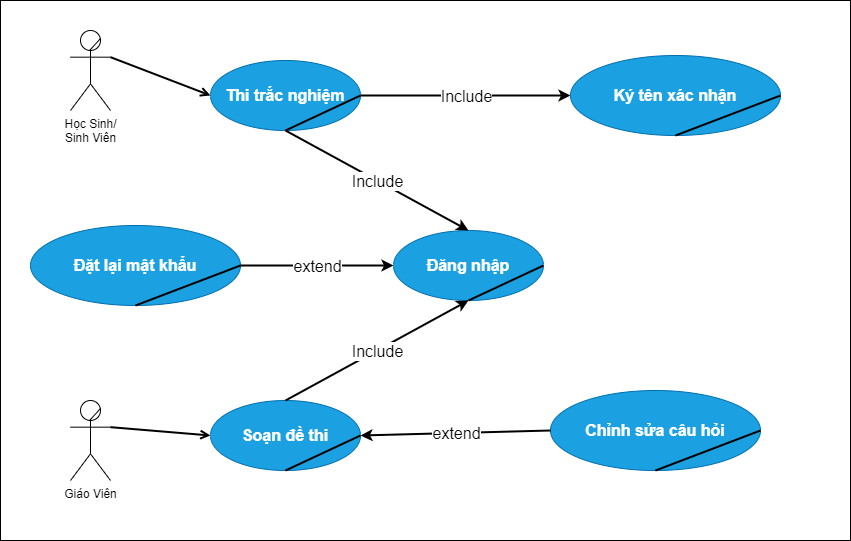

The diagram above was exported from draw.io. Its source (the exported page's mxGraphModel, read from the mxfile embedded in the PNG):
<mxGraphModel dx="1093" dy="583" grid="1" gridSize="10" guides="1" tooltips="1" connect="1" arrows="1" fold="1" page="1" pageScale="1" pageWidth="850" pageHeight="1100" math="0" shadow="0">
  <root>
    <mxCell id="0" />
    <mxCell id="1" parent="0" />
    <mxCell id="2" value="" style="rounded=0;whiteSpace=wrap;html=1;" vertex="1" parent="1">
      <mxGeometry y="40" width="850" height="540" as="geometry" />
    </mxCell>
    <mxCell id="4" value="Học Sinh/&lt;br&gt;Sinh Viên" style="shape=umlActor;verticalLabelPosition=bottom;verticalAlign=top;html=1;outlineConnect=0;" vertex="1" parent="1">
      <mxGeometry x="70" y="70" width="40" height="80" as="geometry" />
    </mxCell>
    <mxCell id="6" value="" style="endArrow=none;html=1;entryX=0.75;entryY=0.1;entryDx=0;entryDy=0;entryPerimeter=0;exitX=0.489;exitY=0.243;exitDx=0;exitDy=0;exitPerimeter=0;" edge="1" parent="1" source="4" target="4">
      <mxGeometry width="50" height="50" relative="1" as="geometry">
        <mxPoint x="170" y="130" as="sourcePoint" />
        <mxPoint x="190" y="110" as="targetPoint" />
      </mxGeometry>
    </mxCell>
    <mxCell id="8" value="Giáo Viên" style="shape=umlActor;verticalLabelPosition=bottom;verticalAlign=top;html=1;outlineConnect=0;" vertex="1" parent="1">
      <mxGeometry x="70" y="440" width="40" height="80" as="geometry" />
    </mxCell>
    <mxCell id="9" value="" style="endArrow=none;html=1;entryX=0.75;entryY=0.1;entryDx=0;entryDy=0;entryPerimeter=0;exitX=0.489;exitY=0.243;exitDx=0;exitDy=0;exitPerimeter=0;" edge="1" parent="1" source="8" target="8">
      <mxGeometry width="50" height="50" relative="1" as="geometry">
        <mxPoint x="170" y="470" as="sourcePoint" />
        <mxPoint x="190" y="450" as="targetPoint" />
      </mxGeometry>
    </mxCell>
    <mxCell id="10" value="&lt;b&gt;&lt;font style=&quot;font-size: 16px&quot;&gt;Thi trắc nghiệm&lt;/font&gt;&lt;/b&gt;" style="ellipse;whiteSpace=wrap;html=1;fillColor=#1ba1e2;fontColor=#ffffff;strokeColor=#006EAF;" vertex="1" parent="1">
      <mxGeometry x="210" y="100" width="150" height="70" as="geometry" />
    </mxCell>
    <mxCell id="11" value="" style="endArrow=none;html=1;entryX=1;entryY=0.5;entryDx=0;entryDy=0;exitX=0.5;exitY=1;exitDx=0;exitDy=0;strokeWidth=2;" edge="1" parent="1" source="10" target="10">
      <mxGeometry width="50" height="50" relative="1" as="geometry">
        <mxPoint x="450" y="220" as="sourcePoint" />
        <mxPoint x="500" y="170" as="targetPoint" />
      </mxGeometry>
    </mxCell>
    <mxCell id="12" value="" style="endArrow=open;html=1;fontSize=16;strokeWidth=2;exitX=1;exitY=0.3333333333333333;exitDx=0;exitDy=0;exitPerimeter=0;entryX=0;entryY=0.5;entryDx=0;entryDy=0;endFill=0;" edge="1" parent="1" source="4" target="10">
      <mxGeometry width="50" height="50" relative="1" as="geometry">
        <mxPoint x="450" y="220" as="sourcePoint" />
        <mxPoint x="500" y="170" as="targetPoint" />
      </mxGeometry>
    </mxCell>
    <mxCell id="13" value="&lt;b&gt;&lt;font style=&quot;font-size: 16px&quot;&gt;Soạn đề thi&lt;/font&gt;&lt;/b&gt;" style="ellipse;whiteSpace=wrap;html=1;fillColor=#1ba1e2;fontColor=#ffffff;strokeColor=#006EAF;" vertex="1" parent="1">
      <mxGeometry x="210" y="440" width="150" height="70" as="geometry" />
    </mxCell>
    <mxCell id="14" value="" style="endArrow=none;html=1;entryX=1;entryY=0.5;entryDx=0;entryDy=0;exitX=0.5;exitY=1;exitDx=0;exitDy=0;strokeWidth=2;" edge="1" parent="1" source="13" target="13">
      <mxGeometry width="50" height="50" relative="1" as="geometry">
        <mxPoint x="395" y="295" as="sourcePoint" />
        <mxPoint x="470" y="260" as="targetPoint" />
      </mxGeometry>
    </mxCell>
    <mxCell id="15" value="" style="endArrow=open;html=1;fontSize=16;strokeWidth=2;exitX=1;exitY=0.3333333333333333;exitDx=0;exitDy=0;exitPerimeter=0;entryX=0;entryY=0.5;entryDx=0;entryDy=0;endFill=0;" edge="1" parent="1" source="8" target="13">
      <mxGeometry width="50" height="50" relative="1" as="geometry">
        <mxPoint x="440" y="360" as="sourcePoint" />
        <mxPoint x="490" y="310" as="targetPoint" />
      </mxGeometry>
    </mxCell>
    <mxCell id="16" value="&lt;span style=&quot;font-size: 16px&quot;&gt;&lt;b&gt;Đăng nhập&lt;/b&gt;&lt;/span&gt;" style="ellipse;whiteSpace=wrap;html=1;fillColor=#1ba1e2;fontColor=#ffffff;strokeColor=#006EAF;" vertex="1" parent="1">
      <mxGeometry x="393" y="270" width="150" height="70" as="geometry" />
    </mxCell>
    <mxCell id="17" value="" style="endArrow=none;html=1;entryX=1;entryY=0.5;entryDx=0;entryDy=0;exitX=0.5;exitY=1;exitDx=0;exitDy=0;strokeWidth=2;" edge="1" parent="1" source="16" target="16">
      <mxGeometry width="50" height="50" relative="1" as="geometry">
        <mxPoint x="680" y="230" as="sourcePoint" />
        <mxPoint x="730" y="180" as="targetPoint" />
      </mxGeometry>
    </mxCell>
    <mxCell id="20" value="" style="endArrow=classic;html=1;fontSize=16;strokeWidth=2;exitX=0.5;exitY=1;exitDx=0;exitDy=0;entryX=0.5;entryY=0;entryDx=0;entryDy=0;" edge="1" parent="1" source="10" target="16">
      <mxGeometry relative="1" as="geometry">
        <mxPoint x="300" y="310" as="sourcePoint" />
        <mxPoint x="400" y="310" as="targetPoint" />
      </mxGeometry>
    </mxCell>
    <mxCell id="21" value="Include" style="edgeLabel;resizable=0;html=1;align=center;verticalAlign=middle;fontSize=16;" connectable="0" vertex="1" parent="20">
      <mxGeometry relative="1" as="geometry" />
    </mxCell>
    <mxCell id="22" value="" style="endArrow=classic;html=1;fontSize=16;strokeWidth=2;exitX=0.5;exitY=0;exitDx=0;exitDy=0;entryX=0.5;entryY=1;entryDx=0;entryDy=0;" edge="1" parent="1" source="13" target="16">
      <mxGeometry relative="1" as="geometry">
        <mxPoint x="295" y="180" as="sourcePoint" />
        <mxPoint x="295" y="280" as="targetPoint" />
      </mxGeometry>
    </mxCell>
    <mxCell id="23" value="Include" style="edgeLabel;resizable=0;html=1;align=center;verticalAlign=middle;fontSize=16;" connectable="0" vertex="1" parent="22">
      <mxGeometry relative="1" as="geometry" />
    </mxCell>
    <mxCell id="24" value="&lt;span style=&quot;font-size: 16px&quot;&gt;&lt;b&gt;Chỉnh sửa câu hỏi&lt;/b&gt;&lt;/span&gt;" style="ellipse;whiteSpace=wrap;html=1;fillColor=#1ba1e2;fontColor=#ffffff;strokeColor=#006EAF;" vertex="1" parent="1">
      <mxGeometry x="550" y="430" width="210" height="80" as="geometry" />
    </mxCell>
    <mxCell id="25" value="" style="endArrow=none;html=1;entryX=1;entryY=0.5;entryDx=0;entryDy=0;exitX=0.5;exitY=1;exitDx=0;exitDy=0;strokeWidth=2;" edge="1" parent="1" source="24" target="24">
      <mxGeometry width="50" height="50" relative="1" as="geometry">
        <mxPoint x="665" y="305" as="sourcePoint" />
        <mxPoint x="740" y="270" as="targetPoint" />
      </mxGeometry>
    </mxCell>
    <mxCell id="26" value="" style="endArrow=classic;html=1;fontSize=16;strokeWidth=2;exitX=0;exitY=0.5;exitDx=0;exitDy=0;entryX=1;entryY=0.5;entryDx=0;entryDy=0;" edge="1" parent="1" source="24" target="13">
      <mxGeometry relative="1" as="geometry">
        <mxPoint x="295" y="450" as="sourcePoint" />
        <mxPoint x="295" y="350" as="targetPoint" />
      </mxGeometry>
    </mxCell>
    <mxCell id="27" value="extend" style="edgeLabel;resizable=0;html=1;align=center;verticalAlign=middle;fontSize=16;" connectable="0" vertex="1" parent="26">
      <mxGeometry relative="1" as="geometry" />
    </mxCell>
    <mxCell id="28" value="&lt;span style=&quot;font-size: 16px&quot;&gt;&lt;b&gt;Ký tên xác nhận&lt;/b&gt;&lt;/span&gt;" style="ellipse;whiteSpace=wrap;html=1;fillColor=#1ba1e2;fontColor=#ffffff;strokeColor=#006EAF;" vertex="1" parent="1">
      <mxGeometry x="570" y="95" width="210" height="80" as="geometry" />
    </mxCell>
    <mxCell id="29" value="" style="endArrow=none;html=1;entryX=1;entryY=0.5;entryDx=0;entryDy=0;exitX=0.5;exitY=1;exitDx=0;exitDy=0;strokeWidth=2;" edge="1" parent="1" source="28" target="28">
      <mxGeometry width="50" height="50" relative="1" as="geometry">
        <mxPoint x="675" y="315" as="sourcePoint" />
        <mxPoint x="750" y="280" as="targetPoint" />
      </mxGeometry>
    </mxCell>
    <mxCell id="30" value="" style="endArrow=classic;html=1;fontSize=16;strokeWidth=2;exitX=1;exitY=0.5;exitDx=0;exitDy=0;entryX=0;entryY=0.5;entryDx=0;entryDy=0;" edge="1" parent="1" source="10" target="28">
      <mxGeometry relative="1" as="geometry">
        <mxPoint x="295" y="180" as="sourcePoint" />
        <mxPoint x="295" y="280" as="targetPoint" />
      </mxGeometry>
    </mxCell>
    <mxCell id="31" value="Include" style="edgeLabel;resizable=0;html=1;align=center;verticalAlign=middle;fontSize=16;" connectable="0" vertex="1" parent="30">
      <mxGeometry relative="1" as="geometry" />
    </mxCell>
    <mxCell id="32" value="&lt;span style=&quot;font-size: 16px&quot;&gt;&lt;b&gt;Đặt lại mật khẩu&lt;/b&gt;&lt;/span&gt;" style="ellipse;whiteSpace=wrap;html=1;fillColor=#1ba1e2;fontColor=#ffffff;strokeColor=#006EAF;" vertex="1" parent="1">
      <mxGeometry x="30" y="265" width="210" height="80" as="geometry" />
    </mxCell>
    <mxCell id="33" value="" style="endArrow=none;html=1;entryX=1;entryY=0.5;entryDx=0;entryDy=0;exitX=0.5;exitY=1;exitDx=0;exitDy=0;strokeWidth=2;" edge="1" parent="1" source="32" target="32">
      <mxGeometry width="50" height="50" relative="1" as="geometry">
        <mxPoint x="125" y="125" as="sourcePoint" />
        <mxPoint x="200" y="90" as="targetPoint" />
      </mxGeometry>
    </mxCell>
    <mxCell id="34" value="" style="endArrow=classic;html=1;fontSize=16;strokeWidth=2;exitX=1;exitY=0.5;exitDx=0;exitDy=0;entryX=0;entryY=0.5;entryDx=0;entryDy=0;" edge="1" parent="1" source="32" target="16">
      <mxGeometry relative="1" as="geometry">
        <mxPoint x="560" y="480" as="sourcePoint" />
        <mxPoint x="370" y="485" as="targetPoint" />
      </mxGeometry>
    </mxCell>
    <mxCell id="35" value="extend" style="edgeLabel;resizable=0;html=1;align=center;verticalAlign=middle;fontSize=16;" connectable="0" vertex="1" parent="34">
      <mxGeometry relative="1" as="geometry" />
    </mxCell>
  </root>
</mxGraphModel>